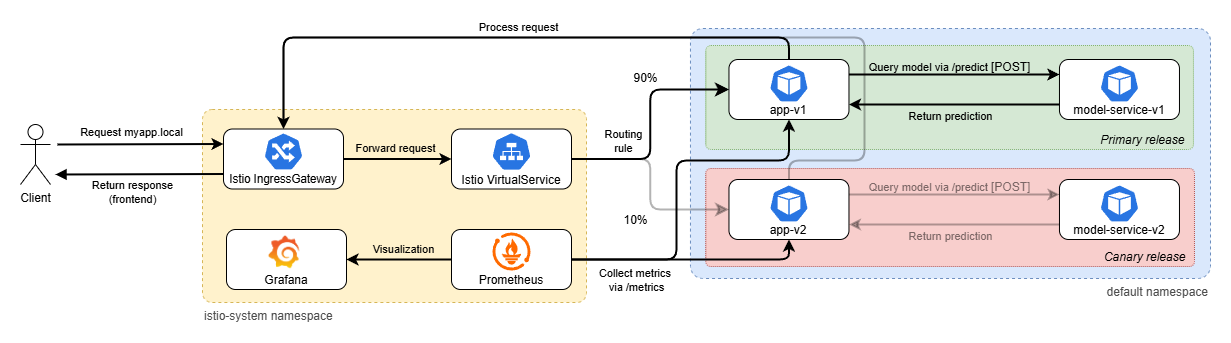

The diagram above was exported from draw.io. Its source (the exported page's mxGraphModel, read from the mxfile embedded in the PNG):
<mxGraphModel dx="2172" dy="1192" grid="0" gridSize="10" guides="1" tooltips="1" connect="1" arrows="1" fold="1" page="0" pageScale="1" pageWidth="850" pageHeight="1100" math="0" shadow="0">
  <root>
    <mxCell id="0" />
    <mxCell id="1" parent="0" />
    <mxCell id="2" value="&lt;font style=&quot;color: rgb(77, 77, 77);&quot;&gt;default namespace&lt;/font&gt;" style="rounded=1;whiteSpace=wrap;html=1;labelPosition=center;verticalLabelPosition=bottom;align=right;verticalAlign=top;dashed=1;fillColor=#dae8fc;strokeColor=#6c8ebf;perimeterSpacing=0;arcSize=5;" vertex="1" parent="1">
      <mxGeometry x="35.97" y="556" width="520.03" height="250" as="geometry" />
    </mxCell>
    <mxCell id="3" value="&lt;i&gt;Canary release&amp;nbsp;&amp;nbsp;&lt;/i&gt;" style="rounded=1;whiteSpace=wrap;html=1;labelPosition=center;verticalLabelPosition=middle;align=right;verticalAlign=bottom;dashed=1;dashPattern=1 1;fillColor=#f8cecc;strokeColor=#b85450;arcSize=5;" vertex="1" parent="1">
      <mxGeometry x="51.25" y="696" width="488.72" height="98" as="geometry" />
    </mxCell>
    <mxCell id="4" value="&lt;font style=&quot;color: rgb(77, 77, 77);&quot;&gt;istio-system namespace&lt;/font&gt;" style="rounded=1;whiteSpace=wrap;html=1;labelPosition=center;verticalLabelPosition=bottom;align=left;verticalAlign=top;dashed=1;fillColor=#fff2cc;strokeColor=#d6b656;arcSize=5;" vertex="1" parent="1">
      <mxGeometry x="-452" y="637" width="384" height="193" as="geometry" />
    </mxCell>
    <mxCell id="5" value="&lt;i&gt;Primary release&amp;nbsp;&amp;nbsp;&lt;/i&gt;" style="rounded=1;whiteSpace=wrap;html=1;labelPosition=center;verticalLabelPosition=middle;align=right;verticalAlign=bottom;dashed=1;dashPattern=1 1;fillColor=#d5e8d4;strokeColor=#82b366;arcSize=5;labelBackgroundColor=none;" vertex="1" parent="1">
      <mxGeometry x="51.25" y="573" width="487.72" height="104" as="geometry" />
    </mxCell>
    <mxCell id="6" style="edgeStyle=orthogonalEdgeStyle;rounded=1;orthogonalLoop=1;jettySize=auto;html=1;entryX=0;entryY=0.5;entryDx=0;entryDy=0;fontSize=12;startSize=8;endSize=8;exitX=1;exitY=0.5;exitDx=0;exitDy=0;strokeWidth=2;opacity=30;" edge="1" source="11" target="27" parent="1">
      <mxGeometry relative="1" as="geometry">
        <mxPoint x="123.00000000000045" y="747.9999999999998" as="sourcePoint" />
      </mxGeometry>
    </mxCell>
    <mxCell id="7" value="10%" style="edgeLabel;html=1;align=center;verticalAlign=middle;resizable=0;points=[];fontSize=12;" vertex="1" connectable="0" parent="6">
      <mxGeometry x="0.5601" y="2" relative="1" as="geometry">
        <mxPoint x="-48" y="12" as="offset" />
      </mxGeometry>
    </mxCell>
    <mxCell id="8" style="edgeStyle=orthogonalEdgeStyle;rounded=1;orthogonalLoop=1;jettySize=auto;html=1;entryX=0;entryY=0.5;entryDx=0;entryDy=0;fontSize=12;startSize=8;endSize=8;curved=0;exitX=1;exitY=0.5;exitDx=0;exitDy=0;strokeWidth=2;" edge="1" source="11" target="24" parent="1">
      <mxGeometry relative="1" as="geometry" />
    </mxCell>
    <mxCell id="9" value="90%" style="edgeLabel;html=1;align=center;verticalAlign=middle;resizable=0;points=[];fontSize=12;" vertex="1" connectable="0" parent="8">
      <mxGeometry x="0.3583" y="3" relative="1" as="geometry">
        <mxPoint x="-11" y="-9" as="offset" />
      </mxGeometry>
    </mxCell>
    <mxCell id="10" value="Routing&lt;div&gt;rule&lt;/div&gt;" style="edgeLabel;html=1;align=center;verticalAlign=middle;resizable=0;points=[];labelBackgroundColor=none;" vertex="1" connectable="0" parent="8">
      <mxGeometry x="-0.6604" y="-1" relative="1" as="geometry">
        <mxPoint x="12" y="-19" as="offset" />
      </mxGeometry>
    </mxCell>
    <mxCell id="11" value="Istio VirtualService" style="rounded=1;whiteSpace=wrap;html=1;verticalAlign=bottom;" vertex="1" parent="1">
      <mxGeometry x="-203" y="656.5" width="120" height="60" as="geometry" />
    </mxCell>
    <mxCell id="12" style="edgeStyle=orthogonalEdgeStyle;rounded=0;orthogonalLoop=1;jettySize=auto;html=1;strokeWidth=2;" edge="1" source="14" target="11" parent="1">
      <mxGeometry relative="1" as="geometry">
        <mxPoint x="-238" y="686.5" as="targetPoint" />
      </mxGeometry>
    </mxCell>
    <mxCell id="13" value="Forward r&lt;span style=&quot;color: light-dark(rgb(0, 0, 0), rgb(255, 255, 255));&quot;&gt;equest&lt;/span&gt;" style="edgeLabel;html=1;align=center;verticalAlign=middle;resizable=0;points=[];labelBackgroundColor=none;" vertex="1" connectable="0" parent="12">
      <mxGeometry x="-0.0919" y="-4" relative="1" as="geometry">
        <mxPoint x="2" y="-15" as="offset" />
      </mxGeometry>
    </mxCell>
    <mxCell id="14" value="&lt;font style=&quot;font-size: 11.5px;&quot;&gt;Istio IngressGateway&lt;/font&gt;" style="rounded=1;whiteSpace=wrap;html=1;glass=0;verticalAlign=bottom;" vertex="1" parent="1">
      <mxGeometry x="-431.00000000000006" y="656.5" width="120" height="60" as="geometry" />
    </mxCell>
    <mxCell id="15" value="Client" style="shape=umlActor;verticalLabelPosition=bottom;verticalAlign=top;html=1;outlineConnect=0;" vertex="1" parent="1">
      <mxGeometry x="-634" y="652" width="30" height="60" as="geometry" />
    </mxCell>
    <mxCell id="16" value="" style="endArrow=classic;html=1;rounded=0;entryX=0;entryY=0.25;entryDx=0;entryDy=0;strokeWidth=2;" edge="1" target="14" parent="1">
      <mxGeometry width="50" height="50" relative="1" as="geometry">
        <mxPoint x="-597" y="672" as="sourcePoint" />
        <mxPoint x="-548" y="612" as="targetPoint" />
      </mxGeometry>
    </mxCell>
    <mxCell id="17" value="Request myapp.local" style="edgeLabel;html=1;align=center;verticalAlign=middle;resizable=0;points=[];" vertex="1" connectable="0" parent="16">
      <mxGeometry x="-0.1296" relative="1" as="geometry">
        <mxPoint x="2" y="-12" as="offset" />
      </mxGeometry>
    </mxCell>
    <mxCell id="18" value="" style="endArrow=none;html=1;rounded=0;entryX=0;entryY=0.75;entryDx=0;entryDy=0;startFill=1;startArrow=block;strokeWidth=2;" edge="1" target="14" parent="1">
      <mxGeometry width="50" height="50" relative="1" as="geometry">
        <mxPoint x="-599" y="702" as="sourcePoint" />
        <mxPoint x="-425.84000000000015" y="704.05" as="targetPoint" />
      </mxGeometry>
    </mxCell>
    <mxCell id="19" value="Return response&lt;div&gt;(frontend)&lt;/div&gt;" style="edgeLabel;html=1;align=center;verticalAlign=middle;resizable=0;points=[];" vertex="1" connectable="0" parent="18">
      <mxGeometry x="-0.1296" relative="1" as="geometry">
        <mxPoint x="4" y="18" as="offset" />
      </mxGeometry>
    </mxCell>
    <mxCell id="20" style="edgeStyle=orthogonalEdgeStyle;rounded=0;orthogonalLoop=1;jettySize=auto;html=1;entryX=0;entryY=0.25;entryDx=0;entryDy=0;exitX=1;exitY=0.25;exitDx=0;exitDy=0;strokeWidth=2;" edge="1" source="24" target="25" parent="1">
      <mxGeometry relative="1" as="geometry">
        <mxPoint x="186.97" y="604" as="sourcePoint" />
      </mxGeometry>
    </mxCell>
    <mxCell id="21" value="Query model via /predict&amp;nbsp;&lt;span style=&quot;font-size: 12px;&quot;&gt;[POST]&lt;/span&gt;" style="edgeLabel;html=1;align=center;verticalAlign=middle;resizable=0;points=[];labelBackgroundColor=none;" vertex="1" connectable="0" parent="20">
      <mxGeometry x="-0.2023" relative="1" as="geometry">
        <mxPoint x="16" y="-8" as="offset" />
      </mxGeometry>
    </mxCell>
    <mxCell id="22" style="edgeStyle=orthogonalEdgeStyle;rounded=1;orthogonalLoop=1;jettySize=auto;html=1;entryX=0.5;entryY=0;entryDx=0;entryDy=0;curved=0;strokeWidth=2;" edge="1" source="24" target="14" parent="1">
      <mxGeometry relative="1" as="geometry">
        <Array as="points">
          <mxPoint x="135" y="565" />
          <mxPoint x="-371" y="565" />
        </Array>
      </mxGeometry>
    </mxCell>
    <mxCell id="23" value="Process request" style="edgeLabel;html=1;align=center;verticalAlign=middle;resizable=0;points=[];" vertex="1" connectable="0" parent="22">
      <mxGeometry x="0.0596" y="-2" relative="1" as="geometry">
        <mxPoint x="35" y="-9" as="offset" />
      </mxGeometry>
    </mxCell>
    <mxCell id="24" value="app-v1" style="rounded=1;whiteSpace=wrap;html=1;glass=0;verticalAlign=bottom;" vertex="1" parent="1">
      <mxGeometry x="74.47" y="587" width="120" height="60" as="geometry" />
    </mxCell>
    <mxCell id="25" value="model-service-v1" style="rounded=1;whiteSpace=wrap;html=1;glass=0;verticalAlign=bottom;" vertex="1" parent="1">
      <mxGeometry x="404.96999999999997" y="587" width="120" height="60" as="geometry" />
    </mxCell>
    <mxCell id="26" style="edgeStyle=orthogonalEdgeStyle;rounded=1;orthogonalLoop=1;jettySize=auto;html=1;curved=0;opacity=30;strokeWidth=2;entryX=0.5;entryY=0;entryDx=0;entryDy=0;" edge="1" source="27" target="14" parent="1">
      <mxGeometry relative="1" as="geometry">
        <mxPoint x="-329" y="615" as="targetPoint" />
        <Array as="points">
          <mxPoint x="135" y="688" />
          <mxPoint x="210" y="688" />
          <mxPoint x="210" y="565" />
          <mxPoint x="-371" y="565" />
        </Array>
      </mxGeometry>
    </mxCell>
    <mxCell id="27" value="app-v2" style="rounded=1;whiteSpace=wrap;html=1;glass=0;verticalAlign=bottom;" vertex="1" parent="1">
      <mxGeometry x="74.47" y="707" width="120" height="60" as="geometry" />
    </mxCell>
    <mxCell id="28" value="model-service-v2" style="rounded=1;whiteSpace=wrap;html=1;glass=0;verticalAlign=bottom;" vertex="1" parent="1">
      <mxGeometry x="404.96999999999997" y="707" width="120" height="60" as="geometry" />
    </mxCell>
    <mxCell id="29" style="edgeStyle=orthogonalEdgeStyle;rounded=0;orthogonalLoop=1;jettySize=auto;html=1;entryX=1;entryY=0.5;entryDx=0;entryDy=0;strokeWidth=2;" edge="1" source="34" target="35" parent="1">
      <mxGeometry relative="1" as="geometry" />
    </mxCell>
    <mxCell id="30" value="Visualization" style="edgeLabel;html=1;align=center;verticalAlign=middle;resizable=0;points=[];labelBackgroundColor=none;" vertex="1" connectable="0" parent="29">
      <mxGeometry x="-0.2812" relative="1" as="geometry">
        <mxPoint x="-11" y="-11" as="offset" />
      </mxGeometry>
    </mxCell>
    <mxCell id="31" style="edgeStyle=orthogonalEdgeStyle;rounded=1;orthogonalLoop=1;jettySize=auto;html=1;entryX=0.5;entryY=1;entryDx=0;entryDy=0;curved=0;strokeWidth=2;" edge="1" source="34" target="27" parent="1">
      <mxGeometry relative="1" as="geometry" />
    </mxCell>
    <mxCell id="32" value="Collect metrics&amp;nbsp;&lt;div&gt;via /metrics&lt;/div&gt;" style="edgeLabel;html=1;align=center;verticalAlign=middle;resizable=0;points=[];" vertex="1" connectable="0" parent="31">
      <mxGeometry x="-0.5297" y="-1" relative="1" as="geometry">
        <mxPoint x="8" y="19" as="offset" />
      </mxGeometry>
    </mxCell>
    <mxCell id="33" style="edgeStyle=orthogonalEdgeStyle;rounded=1;orthogonalLoop=1;jettySize=auto;html=1;entryX=0.5;entryY=1;entryDx=0;entryDy=0;curved=0;strokeWidth=2;" edge="1" source="34" target="24" parent="1">
      <mxGeometry relative="1" as="geometry">
        <Array as="points">
          <mxPoint x="22" y="787" />
          <mxPoint x="22" y="688" />
          <mxPoint x="134" y="688" />
        </Array>
      </mxGeometry>
    </mxCell>
    <mxCell id="34" value="Prometheus" style="rounded=1;whiteSpace=wrap;html=1;verticalAlign=bottom;" vertex="1" parent="1">
      <mxGeometry x="-203" y="757" width="120" height="60" as="geometry" />
    </mxCell>
    <mxCell id="35" value="Grafana" style="rounded=1;whiteSpace=wrap;html=1;verticalAlign=bottom;" vertex="1" parent="1">
      <mxGeometry x="-428" y="757" width="120" height="60" as="geometry" />
    </mxCell>
    <mxCell id="36" value="" style="endArrow=classic;html=1;rounded=0;entryX=1;entryY=0.75;entryDx=0;entryDy=0;exitX=0;exitY=0.75;exitDx=0;exitDy=0;strokeWidth=2;" edge="1" source="25" target="24" parent="1">
      <mxGeometry width="50" height="50" relative="1" as="geometry">
        <mxPoint x="-77.03" y="718" as="sourcePoint" />
        <mxPoint x="-27.03" y="668" as="targetPoint" />
      </mxGeometry>
    </mxCell>
    <mxCell id="37" value="Return prediction" style="edgeLabel;html=1;align=center;verticalAlign=middle;resizable=0;points=[];labelBackgroundColor=none;" vertex="1" connectable="0" parent="36">
      <mxGeometry x="-0.4472" y="3" relative="1" as="geometry">
        <mxPoint x="-51" y="8" as="offset" />
      </mxGeometry>
    </mxCell>
    <mxCell id="38" style="edgeStyle=orthogonalEdgeStyle;rounded=0;orthogonalLoop=1;jettySize=auto;html=1;entryX=0;entryY=0.25;entryDx=0;entryDy=0;exitX=1;exitY=0.25;exitDx=0;exitDy=0;strokeWidth=2;opacity=30;" edge="1" source="27" target="28" parent="1">
      <mxGeometry relative="1" as="geometry">
        <mxPoint x="197.97" y="719" as="sourcePoint" />
        <mxPoint x="407.96999999999997" y="719" as="targetPoint" />
      </mxGeometry>
    </mxCell>
    <mxCell id="39" value="Query model via /predict&amp;nbsp;&lt;span style=&quot;font-size: 12px;&quot;&gt;[POST]&lt;/span&gt;" style="edgeLabel;html=1;align=center;verticalAlign=middle;resizable=0;points=[];labelBackgroundColor=none;textOpacity=50;" vertex="1" connectable="0" parent="38">
      <mxGeometry x="-0.2023" relative="1" as="geometry">
        <mxPoint x="16" y="-8" as="offset" />
      </mxGeometry>
    </mxCell>
    <mxCell id="40" value="" style="endArrow=classic;html=1;rounded=0;entryX=1;entryY=0.75;entryDx=0;entryDy=0;exitX=0;exitY=0.75;exitDx=0;exitDy=0;strokeWidth=2;opacity=30;" edge="1" source="28" target="27" parent="1">
      <mxGeometry width="50" height="50" relative="1" as="geometry">
        <mxPoint x="407.96999999999997" y="739" as="sourcePoint" />
        <mxPoint x="197.97" y="739" as="targetPoint" />
      </mxGeometry>
    </mxCell>
    <mxCell id="41" value="Return prediction" style="edgeLabel;html=1;align=center;verticalAlign=middle;resizable=0;points=[];labelBackgroundColor=none;textOpacity=50;" vertex="1" connectable="0" parent="40">
      <mxGeometry x="-0.4472" y="3" relative="1" as="geometry">
        <mxPoint x="-51" y="8" as="offset" />
      </mxGeometry>
    </mxCell>
    <mxCell id="42" value="" style="points=[];aspect=fixed;html=1;align=center;shadow=0;dashed=0;fillColor=#FF6A00;strokeColor=none;shape=mxgraph.alibaba_cloud.prometheus;labelPosition=center;verticalLabelPosition=bottom;verticalAlign=top;" vertex="1" parent="1">
      <mxGeometry x="-162" y="760" width="38" height="38" as="geometry" />
    </mxCell>
    <mxCell id="43" value="" style="aspect=fixed;sketch=0;html=1;dashed=0;whitespace=wrap;verticalLabelPosition=middle;verticalAlign=middle;fillColor=#2875E2;strokeColor=#ffffff;points=[[0.005,0.63,0],[0.1,0.2,0],[0.9,0.2,0],[0.5,0,0],[0.995,0.63,0],[0.72,0.99,0],[0.5,1,0],[0.28,0.99,0]];shape=mxgraph.kubernetes.icon2;prIcon=pod;labelPosition=right;align=left;" vertex="1" parent="1">
      <mxGeometry x="114.68" y="712" width="39.58" height="38" as="geometry" />
    </mxCell>
    <mxCell id="44" value="" style="aspect=fixed;sketch=0;html=1;dashed=0;whitespace=wrap;verticalLabelPosition=middle;verticalAlign=middle;fillColor=#2875E2;strokeColor=#ffffff;points=[[0.005,0.63,0],[0.1,0.2,0],[0.9,0.2,0],[0.5,0,0],[0.995,0.63,0],[0.72,0.99,0],[0.5,1,0],[0.28,0.99,0]];shape=mxgraph.kubernetes.icon2;prIcon=pod;labelPosition=right;align=left;" vertex="1" parent="1">
      <mxGeometry x="114.68" y="592" width="39.58" height="38" as="geometry" />
    </mxCell>
    <mxCell id="45" value="" style="aspect=fixed;sketch=0;html=1;dashed=0;whitespace=wrap;verticalLabelPosition=middle;verticalAlign=middle;fillColor=#2875E2;strokeColor=#ffffff;points=[[0.005,0.63,0],[0.1,0.2,0],[0.9,0.2,0],[0.5,0,0],[0.995,0.63,0],[0.72,0.99,0],[0.5,1,0],[0.28,0.99,0]];shape=mxgraph.kubernetes.icon2;prIcon=pod;labelPosition=right;align=left;" vertex="1" parent="1">
      <mxGeometry x="445.18" y="592" width="39.58" height="38" as="geometry" />
    </mxCell>
    <mxCell id="46" value="" style="aspect=fixed;sketch=0;html=1;dashed=0;whitespace=wrap;verticalLabelPosition=middle;verticalAlign=middle;fillColor=#2875E2;strokeColor=#ffffff;points=[[0.005,0.63,0],[0.1,0.2,0],[0.9,0.2,0],[0.5,0,0],[0.995,0.63,0],[0.72,0.99,0],[0.5,1,0],[0.28,0.99,0]];shape=mxgraph.kubernetes.icon2;prIcon=pod;labelPosition=right;align=left;" vertex="1" parent="1">
      <mxGeometry x="445.18" y="712" width="39.58" height="38" as="geometry" />
    </mxCell>
    <mxCell id="47" value="" style="shape=image;verticalLabelPosition=bottom;labelBackgroundColor=default;verticalAlign=top;aspect=fixed;imageAspect=0;image=data:image/webp,(base64 omitted: 13812 chars);clipPath=inset(5.11% 15.67% 3.78% 17%);" vertex="1" parent="1">
      <mxGeometry x="-386.76" y="763" width="33.5" height="34" as="geometry" />
    </mxCell>
    <mxCell id="48" value="" style="aspect=fixed;sketch=0;html=1;dashed=0;whitespace=wrap;verticalLabelPosition=bottom;verticalAlign=top;fillColor=#2875E2;strokeColor=#ffffff;points=[[0.005,0.63,0],[0.1,0.2,0],[0.9,0.2,0],[0.5,0,0],[0.995,0.63,0],[0.72,0.99,0],[0.5,1,0],[0.28,0.99,0]];shape=mxgraph.kubernetes.icon2;prIcon=ing" vertex="1" parent="1">
      <mxGeometry x="-390.78999999999996" y="660" width="39.59" height="38" as="geometry" />
    </mxCell>
    <mxCell id="49" value="" style="aspect=fixed;sketch=0;html=1;dashed=0;whitespace=wrap;verticalLabelPosition=bottom;verticalAlign=top;fillColor=#2875E2;strokeColor=#ffffff;points=[[0.005,0.63,0],[0.1,0.2,0],[0.9,0.2,0],[0.5,0,0],[0.995,0.63,0],[0.72,0.99,0],[0.5,1,0],[0.28,0.99,0]];shape=mxgraph.kubernetes.icon2;prIcon=svc" vertex="1" parent="1">
      <mxGeometry x="-163.02" y="659.78" width="40.04" height="38.44" as="geometry" />
    </mxCell>
  </root>
</mxGraphModel>